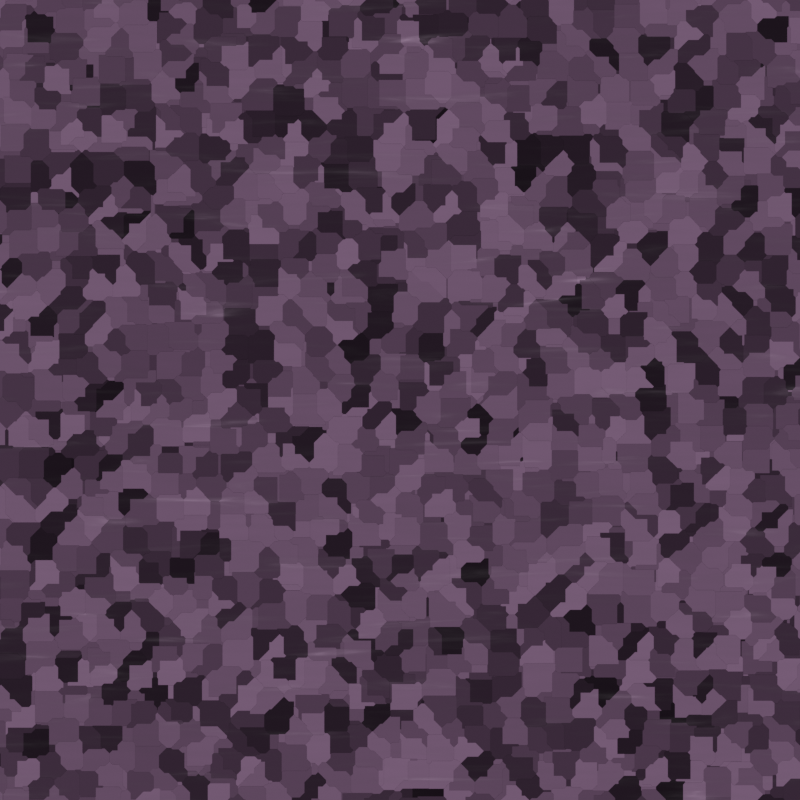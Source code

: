 # Source: planet_surface.blend  (saved by Blender 3.6.11; exported with 4.5.12 LTS)
import bpy
from mathutils import Matrix  # noqa: F401  (used for matrix-valued properties, if any)

bpy.ops.wm.read_factory_settings(use_empty=True)
scene = bpy.context.scene
scene.name = 'Scene'

# ---- collections
col_collection = bpy.data.collections.new('Collection'); scene.collection.children.link(col_collection)

# ---- images (referenced by path relative to the original .blend; pixels are not part of the script)
import os
ASSET_DIR = os.environ.get("B2B_ASSET_DIR", "")  # directory of the original .blend (textures are referenced by path, not embedded)
HERE = os.path.dirname(os.path.abspath(__file__))  # packed textures are extracted next to this script under _unpacked/

def load_image(name, relpath, width, height, colorspace="sRGB"):
    """Load a texture the original file referenced (path relative to the .blend, or extracted next to this script)."""
    p = next((c for c in (os.path.join(HERE, relpath), os.path.join(ASSET_DIR, relpath)) if relpath and os.path.exists(c)), "")
    if p:
        img = bpy.data.images.load(p, check_existing=True)
        img.name = name
    else:  # same state as the original file: an image datablock whose file is absent (Cycles renders it pink)
        img = bpy.data.images.new(name, width, height)
        img.source = "FILE"
        img.filepath = "//" + (relpath or name)
    img.colorspace_settings.name = colorspace
    return img
img_metall_tex_1_jpg = load_image('Metall_Tex_1.jpg', 'Metall_Tex_1.jpg', 1024, 1024, 'sRGB')

# ---- materials (node trees are filled in below, after node groups)
mat_material_001 = bpy.data.materials.new('Material.001')

# ---- material node trees
mat_material_001.use_nodes = True; mat_material_001.node_tree.nodes.clear()
_N = mat_material_001.node_tree.nodes; _L = mat_material_001.node_tree.links
n0 = _N.new('ShaderNodeOutputMaterial'); n0.name = 'Material Output'; n0.location = (1444, 300)
n1 = _N.new('ShaderNodeTexCoord'); n1.name = 'Texture Coordinate'; n1.location = (-1804, 698)
n2 = _N.new('NodeReroute'); n2.name = 'Reroute'; n2.location = (517, 825)
n2.width = 16
n2.socket_idname = 'NodeSocketFloat'
n3 = _N.new('NodeReroute'); n3.name = 'Reroute.001'; n3.location = (-920, 204)
n3.width = 16
n3.socket_idname = 'NodeSocketVector'
n4 = _N.new('ShaderNodeVectorMath'); n4.name = 'Vector Math'; n4.location = (-574, 199)
n4.operation = 'MULTIPLY'
n4.inputs[1].default_value = (2.0, 2.0, 2.0)
n5 = _N.new('ShaderNodeTexVoronoi'); n5.name = 'Voronoi Texture'; n5.location = (-1450, 669)
n5.distance = 'CHEBYCHEV'
n5.inputs[2].default_value = 9.75
n6 = _N.new('ShaderNodeBsdfPrincipled'); n6.name = 'Principled BSDF'; n6.location = (991, 1102)
n6.distribution = 'GGX'
n6.subsurface_method = 'RANDOM_WALK_SKIN'
n6.inputs[3].default_value = 1.45
n6.inputs[27].default_value = (0.0, 0.0, 0.0, 1.0)
n6.inputs[28].default_value = 1.0
n7 = _N.new('NodeReroute'); n7.name = 'Reroute.002'; n7.location = (833, 803)
n7.width = 16
n7.socket_idname = 'NodeSocketFloat'
n8 = _N.new('ShaderNodeMath'); n8.name = 'Math.001'; n8.location = (289, 836)
n8.operation = 'MULTIPLY'
n8.inputs[1].default_value = 1.0
n9 = _N.new('ShaderNodeMapRange'); n9.name = 'Map Range'; n9.location = (605, 815)
n9.inputs[3].default_value = 1.0
n9.inputs[4].default_value = 0.0
n10 = _N.new('ShaderNodeTexNoise'); n10.name = 'Noise Texture'; n10.location = (-364, 758)
n10.inputs[2].default_value = 21.7
n10.inputs[3].default_value = 15.0
n10.inputs[4].default_value = 0.4917
n10.inputs[8].default_value = 0.5
n11 = _N.new('ShaderNodeTexNoise'); n11.name = 'Musgrave Texture'; n11.location = (-988, 466)
n11.width = 150
n11.normalize = False
n11.inputs[2].default_value = 1.0
n11.inputs[3].default_value = 1.0
n11.inputs[4].default_value = 0.25
n12 = _N.new('ShaderNodeVectorMath'); n12.name = 'Vector Math.001'; n12.location = (-583, 691)
n12.operation = 'MULTIPLY'
n12.inputs[1].default_value = (0.1, 1.0, 1.0)
n13 = _N.new('ShaderNodeMath'); n13.name = 'Math'; n13.location = (76, 840)
n13.operation = 'POWER'
n13.inputs[1].default_value = 2.0
n14 = _N.new('ShaderNodeTexCoord'); n14.name = 'Texture Coordinate.001'; n14.location = (-1144, 804)
n15 = _N.new('ShaderNodeValToRGB'); n15.name = 'Color Ramp'; n15.location = (-979, 1376)
n15.color_ramp.interpolation = 'EASE'
while len(n15.color_ramp.elements) > 1: n15.color_ramp.elements.remove(n15.color_ramp.elements[-1])
n15.color_ramp.elements[0].position = 0.0; n15.color_ramp.elements[0].color = (0.01028, 0.01028, 0.01028, 1.0)
_e = n15.color_ramp.elements.new(1.0); _e.color = (0.2252, 0.2252, 0.2252, 1.0)
n16 = _N.new('ShaderNodeMix'); n16.name = 'Mix'; n16.location = (-787, 640)
n16.data_type = 'RGBA'
n16.inputs[0].default_value = 0.05833
n17 = _N.new('ShaderNodeMix'); n17.name = 'Mix.001'; n17.location = (-318, 1487)
n17.data_type = 'RGBA'
n17.blend_type = 'MULTIPLY'
n17.inputs[0].default_value = 0.425
n18 = _N.new('ShaderNodeMix'); n18.name = 'Mix.002'; n18.location = (-127, 936)
n18.data_type = 'RGBA'
n18.blend_type = 'OVERLAY'
n18.inputs[0].default_value = 1.0
n19 = _N.new('ShaderNodeTexImage'); n19.name = 'Image Texture'; n19.location = (-602, 1251)
n19.image = img_metall_tex_1_jpg
n20 = _N.new('ShaderNodeMix'); n20.name = 'Mix.003'; n20.location = (721, 982)
n20.data_type = 'RGBA'
n20.inputs[7].default_value = (1.0, 1.0, 1.0, 1.0)
n21 = _N.new('ShaderNodeMix'); n21.name = 'Mix.004'; n21.location = (821, 982)
n21.data_type = 'RGBA'
n21.inputs[6].default_value = (1.0, 1.0, 1.0, 1.0)
_L.new(n6.outputs[0], n0.inputs[0])
_L.new(n4.outputs[0], n0.inputs[2])
_L.new(n1.outputs[3], n5.inputs[0])
_L.new(n17.outputs[2], n6.inputs[0])
_L.new(n5.outputs[1], n15.inputs[0])
_L.new(n12.outputs[0], n10.inputs[0])
_L.new(n7.outputs[0], n6.inputs[2])
_L.new(n2.outputs[0], n6.inputs[1])
_L.new(n8.outputs[0], n2.inputs[0])
_L.new(n18.outputs[2], n13.inputs[0])
_L.new(n14.outputs[3], n16.inputs[6])
_L.new(n5.outputs[2], n3.inputs[0])
_L.new(n11.outputs[0], n16.inputs[7])
_L.new(n13.outputs[0], n8.inputs[0])
_L.new(n3.outputs[0], n4.inputs[0])
_L.new(n16.outputs[2], n12.inputs[0])
_L.new(n9.outputs[0], n7.inputs[0])
_L.new(n2.outputs[0], n9.inputs[0])
_L.new(n15.outputs[0], n17.inputs[6])
_L.new(n19.outputs[0], n17.inputs[7])
_L.new(n10.outputs[0], n18.inputs[6])
_L.new(n19.outputs[0], n18.inputs[7])
_L.new(n17.outputs[2], n20.inputs[6])
_L.new(n2.outputs[0], n20.inputs[0])
_L.new(n20.outputs[2], n21.inputs[7])
_L.new(n7.outputs[0], n21.inputs[0])
_L.new(n21.outputs[2], n6.inputs[14])
n0.is_active_output = True

# ---- world
world_world = bpy.data.worlds.new('World'); scene.world = world_world
world_world.use_nodes = True; world_world.node_tree.nodes.clear()
_N = world_world.node_tree.nodes; _L = world_world.node_tree.links
n0 = _N.new('ShaderNodeOutputWorld'); n0.name = 'World Output'; n0.location = (300, 300)
n1 = _N.new('ShaderNodeBackground'); n1.name = 'Background'; n1.location = (10, 300)
n1.inputs[0].default_value = (0.05088, 0.05088, 0.05088, 1.0)
_L.new(n1.outputs[0], n0.inputs[0])
n0.is_active_output = True
world_world.color = (0.05088, 0.05088, 0.05088)
world_world.use_sun_shadow = False
world_world.sun_shadow_jitter_overblur = 0.0

# ---- cameras
cam_camera = bpy.data.cameras.new('Camera')
cam_camera.type = 'ORTHO'
cam_camera.clip_end = 100.0
cam_camera.ortho_scale = 4.0

# ---- lights
light_sun = bpy.data.lights.new('Sun', 'SUN')
light_sun.transmission_factor = 0.0
light_sun.angle = 0.0
light_sun.energy = 2.0

# ---- meshes
me_plane = bpy.data.meshes.new('Plane')
me_plane.from_pydata([(-1.739, -1.739, 0.0), (1.739, -1.739, 0.0), (-1.739, 1.739, 0.0), (1.739, 1.739, 0.0)], [], [(0, 1, 3, 2)])
me_plane.polygons.foreach_set('use_smooth', [True] * 1)
_uv = me_plane.uv_layers.new(name='UVMap')
_uv.uv.foreach_set('vector', [0.0, 0.0, 1.0, 0.0, 1.0, 1.0, 0.0, 1.0])
me_plane.materials.append(mat_material_001)
me_plane.update()

# ---- objects
ob_camera = bpy.data.objects.new('Camera', cam_camera)
ob_plane = bpy.data.objects.new('Plane', me_plane)
ob_sun = bpy.data.objects.new('Sun', light_sun)

# ---- transforms, parenting, visibility, modifiers, constraints
ob_camera.location = (0.0, 0.0, 5.0)
ob_camera.lock_rotations_4d = False
ob_camera.empty_display_type = 'ARROWS'
ob_camera.color = (0.0, 0.0, 0.0, 0.0)
ob_camera.display_type = 'WIRE'
ob_camera.lineart.crease_threshold = 0.0
ob_plane.location = (0.0, 0.0, 0.0)
ob_plane.scale = (1.2, 1.2, 1.2)
_m = ob_plane.modifiers.new('Subdivision', 'SUBSURF')
_m.subdivision_type = 'SIMPLE'
_m.levels = 6
_m.render_levels = 9
_m = ob_plane.modifiers.new('Displace', 'DISPLACE')
_m.strength = 0.1
ob_sun.location = (0.0, 0.0, 0.0)

# ---- collection membership
col_collection.objects.link(ob_camera)
col_collection.objects.link(ob_plane)
col_collection.objects.link(ob_sun)

# ---- scene / render settings (as saved in the file)
scene.camera = ob_camera
scene.frame_start = 1; scene.frame_end = 250; scene.frame_set(1)
scene.render.engine = 'CYCLES'
scene.render.resolution_x = 1028
scene.render.resolution_y = 1028
scene.cycles.samples = 4
scene.cycles.sampling_pattern = 'TABULATED_SOBOL'
scene.view_settings.view_transform = 'Filmic'
bpy.context.view_layer.update()
